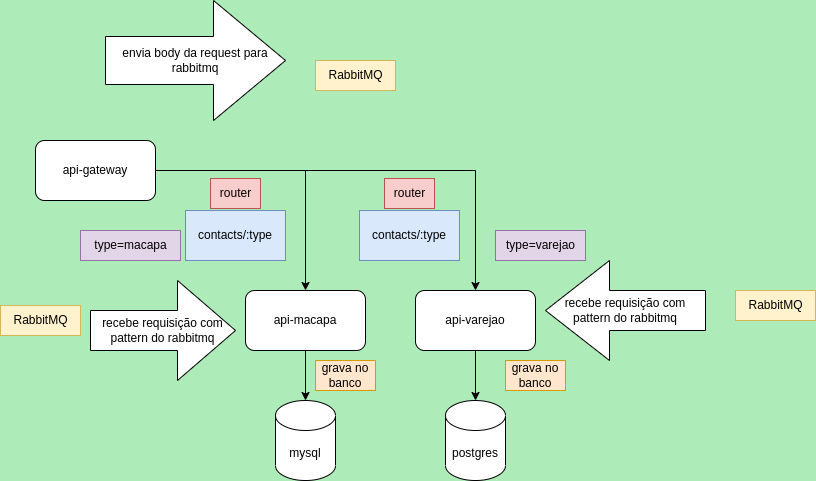

The diagram above was exported from draw.io. Its source (the exported page's mxGraphModel, read from the mxfile embedded in the PNG):
<mxGraphModel dx="880" dy="1662" grid="1" gridSize="10" guides="1" tooltips="1" connect="1" arrows="1" fold="1" page="1" pageScale="1" pageWidth="827" pageHeight="1169" background="#adebb8" math="0" shadow="0">
  <root>
    <mxCell id="0" />
    <mxCell id="1" parent="0" />
    <mxCell id="pjOd8YcYh97bn0hKklFV-7" style="edgeStyle=orthogonalEdgeStyle;rounded=0;orthogonalLoop=1;jettySize=auto;html=1;entryX=0.5;entryY=0;entryDx=0;entryDy=0;" edge="1" parent="1" source="pjOd8YcYh97bn0hKklFV-2" target="pjOd8YcYh97bn0hKklFV-5">
      <mxGeometry relative="1" as="geometry" />
    </mxCell>
    <mxCell id="pjOd8YcYh97bn0hKklFV-8" style="edgeStyle=orthogonalEdgeStyle;rounded=0;orthogonalLoop=1;jettySize=auto;html=1;" edge="1" parent="1" source="pjOd8YcYh97bn0hKklFV-2" target="pjOd8YcYh97bn0hKklFV-3">
      <mxGeometry relative="1" as="geometry" />
    </mxCell>
    <mxCell id="pjOd8YcYh97bn0hKklFV-2" value="api-gateway" style="rounded=1;whiteSpace=wrap;html=1;" vertex="1" parent="1">
      <mxGeometry x="40" y="40" width="120" height="60" as="geometry" />
    </mxCell>
    <mxCell id="pjOd8YcYh97bn0hKklFV-10" style="edgeStyle=orthogonalEdgeStyle;rounded=0;orthogonalLoop=1;jettySize=auto;html=1;exitX=0.5;exitY=1;exitDx=0;exitDy=0;" edge="1" parent="1" source="pjOd8YcYh97bn0hKklFV-3" target="pjOd8YcYh97bn0hKklFV-4">
      <mxGeometry relative="1" as="geometry" />
    </mxCell>
    <mxCell id="pjOd8YcYh97bn0hKklFV-3" value="api-varejao" style="rounded=1;whiteSpace=wrap;html=1;" vertex="1" parent="1">
      <mxGeometry x="420" y="190" width="120" height="60" as="geometry" />
    </mxCell>
    <mxCell id="pjOd8YcYh97bn0hKklFV-4" value="postgres" style="shape=cylinder3;whiteSpace=wrap;html=1;boundedLbl=1;backgroundOutline=1;size=15;" vertex="1" parent="1">
      <mxGeometry x="450" y="300" width="60" height="80" as="geometry" />
    </mxCell>
    <mxCell id="pjOd8YcYh97bn0hKklFV-9" style="edgeStyle=orthogonalEdgeStyle;rounded=0;orthogonalLoop=1;jettySize=auto;html=1;entryX=0.5;entryY=0;entryDx=0;entryDy=0;entryPerimeter=0;" edge="1" parent="1" source="pjOd8YcYh97bn0hKklFV-5" target="pjOd8YcYh97bn0hKklFV-6">
      <mxGeometry relative="1" as="geometry" />
    </mxCell>
    <mxCell id="pjOd8YcYh97bn0hKklFV-5" value="api-macapa" style="rounded=1;whiteSpace=wrap;html=1;" vertex="1" parent="1">
      <mxGeometry x="250" y="190" width="120" height="60" as="geometry" />
    </mxCell>
    <mxCell id="pjOd8YcYh97bn0hKklFV-6" value="mysql" style="shape=cylinder3;whiteSpace=wrap;html=1;boundedLbl=1;backgroundOutline=1;size=15;" vertex="1" parent="1">
      <mxGeometry x="280" y="300" width="60" height="80" as="geometry" />
    </mxCell>
    <mxCell id="pjOd8YcYh97bn0hKklFV-11" value="contacts/:type" style="text;html=1;strokeColor=#6c8ebf;fillColor=#dae8fc;align=center;verticalAlign=middle;whiteSpace=wrap;rounded=0;" vertex="1" parent="1">
      <mxGeometry x="364" y="110" width="100" height="50" as="geometry" />
    </mxCell>
    <mxCell id="pjOd8YcYh97bn0hKklFV-12" value="contacts/:type" style="text;html=1;strokeColor=#6c8ebf;fillColor=#dae8fc;align=center;verticalAlign=middle;whiteSpace=wrap;rounded=0;" vertex="1" parent="1">
      <mxGeometry x="190" y="110" width="100" height="50" as="geometry" />
    </mxCell>
    <mxCell id="pjOd8YcYh97bn0hKklFV-13" value="router" style="text;html=1;align=center;verticalAlign=middle;resizable=0;points=[];autosize=1;strokeColor=#b85450;fillColor=#f8cecc;" vertex="1" parent="1">
      <mxGeometry x="215" y="78" width="50" height="30" as="geometry" />
    </mxCell>
    <mxCell id="pjOd8YcYh97bn0hKklFV-14" value="router" style="text;html=1;align=center;verticalAlign=middle;resizable=0;points=[];autosize=1;strokeColor=#b85450;fillColor=#f8cecc;" vertex="1" parent="1">
      <mxGeometry x="389" y="78" width="50" height="30" as="geometry" />
    </mxCell>
    <mxCell id="pjOd8YcYh97bn0hKklFV-15" value="type=varejao" style="text;html=1;align=center;verticalAlign=middle;resizable=0;points=[];autosize=1;strokeColor=#9673a6;fillColor=#e1d5e7;" vertex="1" parent="1">
      <mxGeometry x="500" y="130" width="90" height="30" as="geometry" />
    </mxCell>
    <mxCell id="pjOd8YcYh97bn0hKklFV-16" value="type=macapa" style="text;html=1;align=center;verticalAlign=middle;resizable=0;points=[];autosize=1;strokeColor=#9673a6;fillColor=#e1d5e7;" vertex="1" parent="1">
      <mxGeometry x="85" y="130" width="100" height="30" as="geometry" />
    </mxCell>
    <mxCell id="pjOd8YcYh97bn0hKklFV-17" value="RabbitMQ" style="text;html=1;align=center;verticalAlign=middle;resizable=0;points=[];autosize=1;strokeColor=#d6b656;fillColor=#fff2cc;" vertex="1" parent="1">
      <mxGeometry x="320" y="-40" width="80" height="30" as="geometry" />
    </mxCell>
    <mxCell id="pjOd8YcYh97bn0hKklFV-18" value="RabbitMQ" style="text;html=1;align=center;verticalAlign=middle;resizable=0;points=[];autosize=1;strokeColor=#d6b656;fillColor=#fff2cc;" vertex="1" parent="1">
      <mxGeometry x="5" y="205" width="80" height="30" as="geometry" />
    </mxCell>
    <mxCell id="pjOd8YcYh97bn0hKklFV-19" value="RabbitMQ" style="text;html=1;align=center;verticalAlign=middle;resizable=0;points=[];autosize=1;strokeColor=#d6b656;fillColor=#fff2cc;" vertex="1" parent="1">
      <mxGeometry x="740" y="190" width="80" height="30" as="geometry" />
    </mxCell>
    <mxCell id="pjOd8YcYh97bn0hKklFV-20" value="envia body da request para rabbitmq" style="shape=singleArrow;whiteSpace=wrap;html=1;arrowWidth=0.4;arrowSize=0.4;" vertex="1" parent="1">
      <mxGeometry x="110" y="-100" width="180" height="120" as="geometry" />
    </mxCell>
    <mxCell id="pjOd8YcYh97bn0hKklFV-21" value="recebe requisição com pattern do rabbitmq" style="shape=singleArrow;whiteSpace=wrap;html=1;arrowWidth=0.4;arrowSize=0.4;" vertex="1" parent="1">
      <mxGeometry x="95" y="180" width="145" height="100" as="geometry" />
    </mxCell>
    <mxCell id="pjOd8YcYh97bn0hKklFV-25" value="recebe requisição com pattern do rabbitmq" style="shape=singleArrow;whiteSpace=wrap;html=1;arrowWidth=0.4;arrowSize=0.4;direction=west;" vertex="1" parent="1">
      <mxGeometry x="550" y="160" width="160" height="100" as="geometry" />
    </mxCell>
    <mxCell id="pjOd8YcYh97bn0hKklFV-27" value="grava no banco" style="text;html=1;strokeColor=#d79b00;fillColor=#ffe6cc;align=center;verticalAlign=middle;whiteSpace=wrap;rounded=0;" vertex="1" parent="1">
      <mxGeometry x="320" y="260" width="60" height="30" as="geometry" />
    </mxCell>
    <mxCell id="pjOd8YcYh97bn0hKklFV-28" value="grava no banco" style="text;html=1;strokeColor=#d79b00;fillColor=#ffe6cc;align=center;verticalAlign=middle;whiteSpace=wrap;rounded=0;" vertex="1" parent="1">
      <mxGeometry x="510" y="260" width="60" height="30" as="geometry" />
    </mxCell>
  </root>
</mxGraphModel>